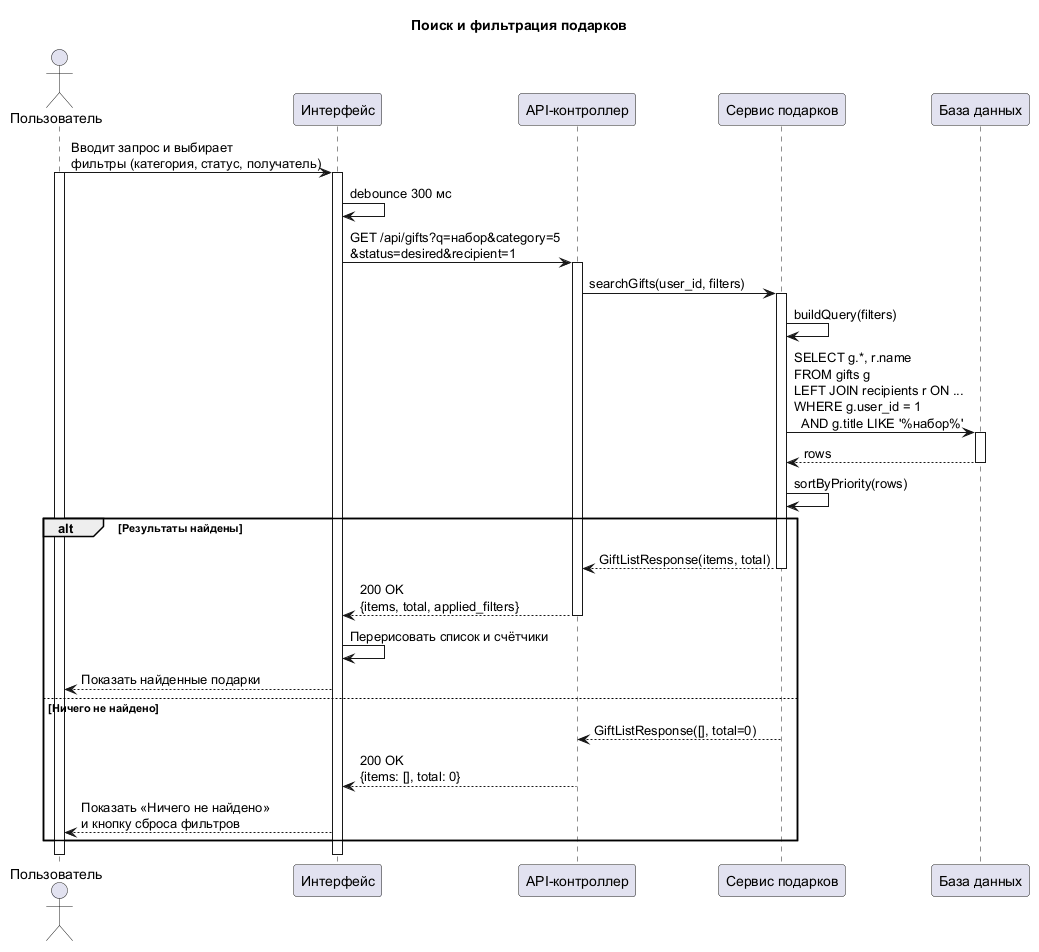

The diagram above was rendered by PlantUML. Its source (embedded in the PNG):
@startuml Filter_Gifts_Sequence
' Сценарий 3: поиск и фильтрация подарков
' Рендер: plantuml -tpng -tsvg filter_gifts_sequence.puml

title Поиск и фильтрация подарков

actor "Пользователь" as User
participant "Интерфейс" as UI
participant "API-контроллер" as Controller
participant "Сервис подарков" as GiftService
participant "База данных" as DB

User -> UI: Вводит запрос и выбирает\nфильтры (категория, статус, получатель)
activate User
activate UI
UI -> UI: debounce 300 мс
UI -> Controller: GET /api/gifts?q=набор&category=5\n&status=desired&recipient=1
activate Controller
Controller -> GiftService: searchGifts(user_id, filters)
activate GiftService
GiftService -> GiftService: buildQuery(filters)
GiftService -> DB: SELECT g.*, r.name\nFROM gifts g\nLEFT JOIN recipients r ON ...\nWHERE g.user_id = 1\n  AND g.title LIKE '%набор%'
activate DB
DB --> GiftService: rows
deactivate DB
GiftService -> GiftService: sortByPriority(rows)

alt Результаты найдены
  GiftService --> Controller: GiftListResponse(items, total)
  deactivate GiftService
  Controller --> UI: 200 OK\n{items, total, applied_filters}
  deactivate Controller
  UI -> UI: Перерисовать список и счётчики
  UI --> User: Показать найденные подарки
else Ничего не найдено
  GiftService --> Controller: GiftListResponse([], total=0)
  deactivate GiftService
  Controller --> UI: 200 OK\n{items: [], total: 0}
  deactivate Controller
  UI --> User: Показать «Ничего не найдено»\nи кнопку сброса фильтров
end

deactivate UI
deactivate User
@enduml